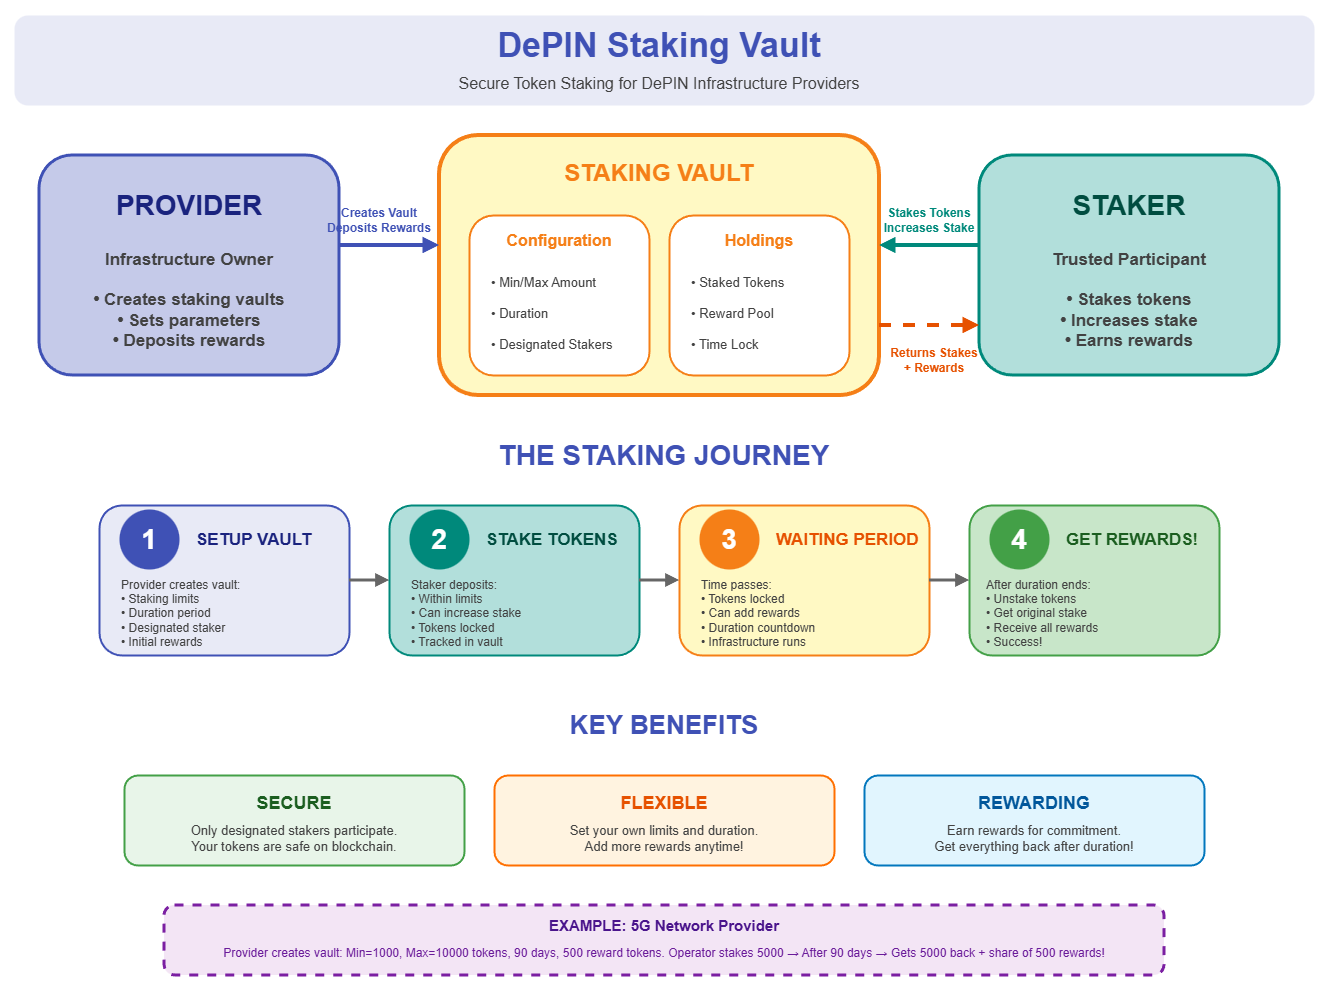

The diagram above was exported from draw.io. Its source (the exported page's mxGraphModel, read from the mxfile embedded in the PNG):
<mxGraphModel dx="1737" dy="965" grid="1" gridSize="10" guides="1" tooltips="1" connect="1" arrows="1" fold="1" page="1" pageScale="1" pageWidth="827" pageHeight="1169" math="0" shadow="0">
  <root>
    <mxCell id="0" />
    <mxCell id="1" parent="0" />
    <mxCell id="rwQji9mDm40G3kcxeZ3p-1" value="" style="rounded=1;whiteSpace=wrap;html=1;fillColor=#E8EAF6;strokeColor=none;" vertex="1" parent="1">
      <mxGeometry x="55" y="30" width="1300" height="90" as="geometry" />
    </mxCell>
    <mxCell id="rwQji9mDm40G3kcxeZ3p-2" value="DePIN Staking Vault" style="text;html=1;strokeColor=none;fillColor=none;align=center;verticalAlign=middle;whiteSpace=wrap;rounded=0;fontSize=34;fontStyle=1;fontColor=#3F51B5;" vertex="1" parent="1">
      <mxGeometry x="450" y="40" width="500" height="40" as="geometry" />
    </mxCell>
    <mxCell id="rwQji9mDm40G3kcxeZ3p-3" value="Secure Token Staking for DePIN Infrastructure Providers" style="text;html=1;strokeColor=none;fillColor=none;align=center;verticalAlign=middle;whiteSpace=wrap;rounded=0;fontSize=16;fontColor=#424242;" vertex="1" parent="1">
      <mxGeometry x="400" y="85" width="600" height="25" as="geometry" />
    </mxCell>
    <mxCell id="rwQji9mDm40G3kcxeZ3p-4" value="" style="rounded=1;whiteSpace=wrap;html=1;fillColor=#C5CAE9;strokeColor=#3F51B5;strokeWidth=3;" vertex="1" parent="1">
      <mxGeometry x="80" y="170" width="300" height="220" as="geometry" />
    </mxCell>
    <mxCell id="rwQji9mDm40G3kcxeZ3p-5" value="PROVIDER" style="text;html=1;strokeColor=none;fillColor=none;align=center;verticalAlign=middle;whiteSpace=wrap;rounded=0;fontSize=28;fontStyle=1;fontColor=#1A237E;" vertex="1" parent="1">
      <mxGeometry x="105" y="200" width="250" height="40" as="geometry" />
    </mxCell>
    <mxCell id="rwQji9mDm40G3kcxeZ3p-6" value="&lt;b&gt;&lt;font style=&quot;font-size: 17px;&quot;&gt;Infrastructure Owner&lt;br&gt;&lt;br&gt;• Creates staking vaults&lt;br&gt;• Sets parameters&lt;br&gt;• Deposits rewards&lt;/font&gt;&lt;/b&gt;" style="text;html=1;strokeColor=none;fillColor=none;align=center;verticalAlign=middle;whiteSpace=wrap;rounded=0;fontSize=14;fontColor=#424242;" vertex="1" parent="1">
      <mxGeometry x="105" y="260" width="250" height="110" as="geometry" />
    </mxCell>
    <mxCell id="rwQji9mDm40G3kcxeZ3p-7" value="" style="rounded=1;whiteSpace=wrap;html=1;fillColor=#B2DFDB;strokeColor=#00897B;strokeWidth=3;" vertex="1" parent="1">
      <mxGeometry x="1020" y="170" width="300" height="220" as="geometry" />
    </mxCell>
    <mxCell id="rwQji9mDm40G3kcxeZ3p-8" value="STAKER" style="text;html=1;strokeColor=none;fillColor=none;align=center;verticalAlign=middle;whiteSpace=wrap;rounded=0;fontSize=28;fontStyle=1;fontColor=#004D40;" vertex="1" parent="1">
      <mxGeometry x="1045" y="200" width="250" height="40" as="geometry" />
    </mxCell>
    <mxCell id="rwQji9mDm40G3kcxeZ3p-9" value="&lt;b&gt;&lt;font style=&quot;font-size: 17px;&quot;&gt;Trusted Participant&lt;br&gt;&lt;br&gt;• Stakes tokens&lt;br&gt;• Increases stake&lt;br&gt;• Earns rewards&lt;/font&gt;&lt;/b&gt;" style="text;html=1;strokeColor=none;fillColor=none;align=center;verticalAlign=middle;whiteSpace=wrap;rounded=0;fontSize=14;fontColor=#424242;" vertex="1" parent="1">
      <mxGeometry x="1045" y="260" width="250" height="110" as="geometry" />
    </mxCell>
    <mxCell id="rwQji9mDm40G3kcxeZ3p-10" value="" style="rounded=1;whiteSpace=wrap;html=1;fillColor=#FFF9C4;strokeColor=#F57F17;strokeWidth=4;" vertex="1" parent="1">
      <mxGeometry x="480" y="150" width="440" height="260" as="geometry" />
    </mxCell>
    <mxCell id="rwQji9mDm40G3kcxeZ3p-11" value="STAKING VAULT" style="text;html=1;strokeColor=none;fillColor=none;align=center;verticalAlign=middle;whiteSpace=wrap;rounded=0;fontSize=24;fontStyle=1;fontColor=#F57F17;" vertex="1" parent="1">
      <mxGeometry x="550" y="170" width="300" height="35" as="geometry" />
    </mxCell>
    <mxCell id="rwQji9mDm40G3kcxeZ3p-12" value="" style="rounded=1;whiteSpace=wrap;html=1;fillColor=#FFFFFF;strokeColor=#F57F17;strokeWidth=2;" vertex="1" parent="1">
      <mxGeometry x="510" y="230" width="180" height="160" as="geometry" />
    </mxCell>
    <mxCell id="rwQji9mDm40G3kcxeZ3p-13" value="Configuration" style="text;html=1;strokeColor=none;fillColor=none;align=center;verticalAlign=middle;whiteSpace=wrap;rounded=0;fontSize=16;fontStyle=1;fontColor=#F57F17;" vertex="1" parent="1">
      <mxGeometry x="520" y="240" width="160" height="30" as="geometry" />
    </mxCell>
    <mxCell id="rwQji9mDm40G3kcxeZ3p-14" value="• Min/Max Amount&#10;&#10;• Duration&#10;&#10;• Designated Stakers" style="text;html=1;strokeColor=none;fillColor=none;align=left;verticalAlign=middle;whiteSpace=wrap;rounded=0;fontSize=13;fontColor=#424242;" vertex="1" parent="1">
      <mxGeometry x="530" y="280" width="140" height="95" as="geometry" />
    </mxCell>
    <mxCell id="rwQji9mDm40G3kcxeZ3p-15" value="" style="rounded=1;whiteSpace=wrap;html=1;fillColor=#FFFFFF;strokeColor=#F57F17;strokeWidth=2;" vertex="1" parent="1">
      <mxGeometry x="710" y="230" width="180" height="160" as="geometry" />
    </mxCell>
    <mxCell id="rwQji9mDm40G3kcxeZ3p-16" value="Holdings" style="text;html=1;strokeColor=none;fillColor=none;align=center;verticalAlign=middle;whiteSpace=wrap;rounded=0;fontSize=16;fontStyle=1;fontColor=#F57F17;" vertex="1" parent="1">
      <mxGeometry x="720" y="240" width="160" height="30" as="geometry" />
    </mxCell>
    <mxCell id="rwQji9mDm40G3kcxeZ3p-17" value="• Staked Tokens&#10;&#10;• Reward Pool&#10;&#10;• Time Lock" style="text;html=1;strokeColor=none;fillColor=none;align=left;verticalAlign=middle;whiteSpace=wrap;rounded=0;fontSize=13;fontColor=#424242;" vertex="1" parent="1">
      <mxGeometry x="730" y="280" width="140" height="95" as="geometry" />
    </mxCell>
    <mxCell id="rwQji9mDm40G3kcxeZ3p-18" value="" style="endArrow=block;html=1;strokeWidth=4;strokeColor=#3F51B5;fillColor=#3F51B5;endFill=1;" edge="1" parent="1">
      <mxGeometry width="50" height="50" relative="1" as="geometry">
        <mxPoint x="380" y="260" as="sourcePoint" />
        <mxPoint x="480" y="260" as="targetPoint" />
      </mxGeometry>
    </mxCell>
    <mxCell id="rwQji9mDm40G3kcxeZ3p-19" value="Creates Vault&#10;Deposits Rewards" style="text;html=1;strokeColor=none;fillColor=none;align=center;verticalAlign=middle;whiteSpace=wrap;rounded=0;fontSize=12;fontStyle=1;fontColor=#3F51B5;" vertex="1" parent="1">
      <mxGeometry x="360" y="215" width="120" height="40" as="geometry" />
    </mxCell>
    <mxCell id="rwQji9mDm40G3kcxeZ3p-20" value="" style="endArrow=block;html=1;strokeWidth=4;strokeColor=#00897B;fillColor=#00897B;endFill=1;" edge="1" parent="1">
      <mxGeometry width="50" height="50" relative="1" as="geometry">
        <mxPoint x="1020" y="260" as="sourcePoint" />
        <mxPoint x="920" y="260" as="targetPoint" />
      </mxGeometry>
    </mxCell>
    <mxCell id="rwQji9mDm40G3kcxeZ3p-21" value="Stakes Tokens&#10;Increases Stake" style="text;html=1;strokeColor=none;fillColor=none;align=center;verticalAlign=middle;whiteSpace=wrap;rounded=0;fontSize=12;fontStyle=1;fontColor=#00897B;" vertex="1" parent="1">
      <mxGeometry x="920" y="215" width="100" height="40" as="geometry" />
    </mxCell>
    <mxCell id="rwQji9mDm40G3kcxeZ3p-22" value="" style="endArrow=block;html=1;strokeWidth=4;strokeColor=#E65100;fillColor=#E65100;endFill=1;dashed=1;" edge="1" parent="1">
      <mxGeometry width="50" height="50" relative="1" as="geometry">
        <mxPoint x="920" y="340" as="sourcePoint" />
        <mxPoint x="1020" y="340" as="targetPoint" />
      </mxGeometry>
    </mxCell>
    <mxCell id="rwQji9mDm40G3kcxeZ3p-23" value="Returns Stakes&#10;+ Rewards" style="text;html=1;strokeColor=none;fillColor=none;align=center;verticalAlign=middle;whiteSpace=wrap;rounded=0;fontSize=12;fontStyle=1;fontColor=#E65100;" vertex="1" parent="1">
      <mxGeometry x="930" y="355" width="90" height="40" as="geometry" />
    </mxCell>
    <mxCell id="rwQji9mDm40G3kcxeZ3p-24" value="THE STAKING JOURNEY" style="text;html=1;strokeColor=none;fillColor=none;align=center;verticalAlign=middle;whiteSpace=wrap;rounded=0;fontSize=28;fontStyle=1;fontColor=#3F51B5;" vertex="1" parent="1">
      <mxGeometry x="505" y="450" width="400" height="40" as="geometry" />
    </mxCell>
    <mxCell id="rwQji9mDm40G3kcxeZ3p-25" value="" style="rounded=1;whiteSpace=wrap;html=1;fillColor=#E8EAF6;strokeColor=#3F51B5;strokeWidth=2;" vertex="1" parent="1">
      <mxGeometry x="140" y="520" width="250" height="150" as="geometry" />
    </mxCell>
    <mxCell id="rwQji9mDm40G3kcxeZ3p-26" value="1" style="ellipse;whiteSpace=wrap;html=1;aspect=fixed;fillColor=#3F51B5;strokeColor=none;fontColor=#FFFFFF;fontSize=28;fontStyle=1;" vertex="1" parent="1">
      <mxGeometry x="160" y="524" width="60" height="60" as="geometry" />
    </mxCell>
    <mxCell id="rwQji9mDm40G3kcxeZ3p-27" value="SETUP VAULT" style="text;html=1;strokeColor=none;fillColor=none;align=left;verticalAlign=middle;whiteSpace=wrap;rounded=0;fontSize=17;fontStyle=1;fontColor=#1A237E;" vertex="1" parent="1">
      <mxGeometry x="235" y="540" width="140" height="30" as="geometry" />
    </mxCell>
    <mxCell id="rwQji9mDm40G3kcxeZ3p-28" value="Provider creates vault:&#10;• Staking limits&#10;• Duration period&#10;• Designated staker&#10;• Initial rewards" style="text;html=1;strokeColor=none;fillColor=none;align=left;verticalAlign=middle;whiteSpace=wrap;rounded=0;fontSize=12;fontColor=#424242;" vertex="1" parent="1">
      <mxGeometry x="160" y="585" width="210" height="85" as="geometry" />
    </mxCell>
    <mxCell id="rwQji9mDm40G3kcxeZ3p-29" value="" style="rounded=1;whiteSpace=wrap;html=1;fillColor=#B2DFDB;strokeColor=#00897B;strokeWidth=2;" vertex="1" parent="1">
      <mxGeometry x="430" y="520" width="250" height="150" as="geometry" />
    </mxCell>
    <mxCell id="rwQji9mDm40G3kcxeZ3p-30" value="2" style="ellipse;whiteSpace=wrap;html=1;aspect=fixed;fillColor=#00897B;strokeColor=none;fontColor=#FFFFFF;fontSize=28;fontStyle=1;" vertex="1" parent="1">
      <mxGeometry x="450" y="524" width="60" height="60" as="geometry" />
    </mxCell>
    <mxCell id="rwQji9mDm40G3kcxeZ3p-31" value="STAKE TOKENS" style="text;html=1;strokeColor=none;fillColor=none;align=left;verticalAlign=middle;whiteSpace=wrap;rounded=0;fontSize=17;fontStyle=1;fontColor=#004D40;" vertex="1" parent="1">
      <mxGeometry x="525" y="540" width="140" height="30" as="geometry" />
    </mxCell>
    <mxCell id="rwQji9mDm40G3kcxeZ3p-32" value="Staker deposits:&#10;• Within limits&#10;• Can increase stake&#10;• Tokens locked&#10;• Tracked in vault" style="text;html=1;strokeColor=none;fillColor=none;align=left;verticalAlign=middle;whiteSpace=wrap;rounded=0;fontSize=12;fontColor=#424242;" vertex="1" parent="1">
      <mxGeometry x="450" y="585" width="210" height="85" as="geometry" />
    </mxCell>
    <mxCell id="rwQji9mDm40G3kcxeZ3p-33" value="" style="rounded=1;whiteSpace=wrap;html=1;fillColor=#FFF9C4;strokeColor=#F57F17;strokeWidth=2;" vertex="1" parent="1">
      <mxGeometry x="720" y="520" width="250" height="150" as="geometry" />
    </mxCell>
    <mxCell id="rwQji9mDm40G3kcxeZ3p-34" value="3" style="ellipse;whiteSpace=wrap;html=1;aspect=fixed;fillColor=#F57F17;strokeColor=none;fontColor=#FFFFFF;fontSize=28;fontStyle=1;" vertex="1" parent="1">
      <mxGeometry x="740" y="524" width="60" height="60" as="geometry" />
    </mxCell>
    <mxCell id="rwQji9mDm40G3kcxeZ3p-35" value="WAITING PERIOD" style="text;html=1;strokeColor=none;fillColor=none;align=left;verticalAlign=middle;whiteSpace=wrap;rounded=0;fontSize=17;fontStyle=1;fontColor=#E65100;" vertex="1" parent="1">
      <mxGeometry x="815" y="540" width="145" height="30" as="geometry" />
    </mxCell>
    <mxCell id="rwQji9mDm40G3kcxeZ3p-36" value="Time passes:&#10;• Tokens locked&#10;• Can add rewards&#10;• Duration countdown&#10;• Infrastructure runs" style="text;html=1;strokeColor=none;fillColor=none;align=left;verticalAlign=middle;whiteSpace=wrap;rounded=0;fontSize=12;fontColor=#424242;" vertex="1" parent="1">
      <mxGeometry x="740" y="585" width="210" height="85" as="geometry" />
    </mxCell>
    <mxCell id="rwQji9mDm40G3kcxeZ3p-37" value="" style="rounded=1;whiteSpace=wrap;html=1;fillColor=#C8E6C9;strokeColor=#43A047;strokeWidth=2;" vertex="1" parent="1">
      <mxGeometry x="1010" y="520" width="250" height="150" as="geometry" />
    </mxCell>
    <mxCell id="rwQji9mDm40G3kcxeZ3p-38" value="4" style="ellipse;whiteSpace=wrap;html=1;aspect=fixed;fillColor=#43A047;strokeColor=none;fontColor=#FFFFFF;fontSize=28;fontStyle=1;" vertex="1" parent="1">
      <mxGeometry x="1030" y="524" width="60" height="60" as="geometry" />
    </mxCell>
    <mxCell id="rwQji9mDm40G3kcxeZ3p-39" value="GET REWARDS!" style="text;html=1;strokeColor=none;fillColor=none;align=left;verticalAlign=middle;whiteSpace=wrap;rounded=0;fontSize=17;fontStyle=1;fontColor=#1B5E20;" vertex="1" parent="1">
      <mxGeometry x="1105" y="540" width="145" height="30" as="geometry" />
    </mxCell>
    <mxCell id="rwQji9mDm40G3kcxeZ3p-40" value="After duration ends:&#10;• Unstake tokens&#10;• Get original stake&#10;• Receive all rewards&#10;• Success!" style="text;html=1;strokeColor=none;fillColor=none;align=left;verticalAlign=middle;whiteSpace=wrap;rounded=0;fontSize=12;fontColor=#424242;" vertex="1" parent="1">
      <mxGeometry x="1025" y="585" width="210" height="85" as="geometry" />
    </mxCell>
    <mxCell id="rwQji9mDm40G3kcxeZ3p-41" value="" style="endArrow=block;html=1;strokeWidth=3;strokeColor=#666666;fillColor=#666666;endFill=1;" edge="1" parent="1">
      <mxGeometry width="50" height="50" relative="1" as="geometry">
        <mxPoint x="390" y="595" as="sourcePoint" />
        <mxPoint x="430" y="595" as="targetPoint" />
      </mxGeometry>
    </mxCell>
    <mxCell id="rwQji9mDm40G3kcxeZ3p-42" value="" style="endArrow=block;html=1;strokeWidth=3;strokeColor=#666666;fillColor=#666666;endFill=1;" edge="1" parent="1">
      <mxGeometry width="50" height="50" relative="1" as="geometry">
        <mxPoint x="680" y="595" as="sourcePoint" />
        <mxPoint x="720" y="595" as="targetPoint" />
      </mxGeometry>
    </mxCell>
    <mxCell id="rwQji9mDm40G3kcxeZ3p-43" value="" style="endArrow=block;html=1;strokeWidth=3;strokeColor=#666666;fillColor=#666666;endFill=1;" edge="1" parent="1">
      <mxGeometry width="50" height="50" relative="1" as="geometry">
        <mxPoint x="970" y="595" as="sourcePoint" />
        <mxPoint x="1010" y="595" as="targetPoint" />
      </mxGeometry>
    </mxCell>
    <mxCell id="rwQji9mDm40G3kcxeZ3p-44" value="KEY BENEFITS" style="text;html=1;strokeColor=none;fillColor=none;align=center;verticalAlign=middle;whiteSpace=wrap;rounded=0;fontSize=26;fontStyle=1;fontColor=#3F51B5;" vertex="1" parent="1">
      <mxGeometry x="535" y="720" width="340" height="40" as="geometry" />
    </mxCell>
    <mxCell id="rwQji9mDm40G3kcxeZ3p-45" value="" style="rounded=1;whiteSpace=wrap;html=1;fillColor=#E8F5E9;strokeColor=#43A047;strokeWidth=2;" vertex="1" parent="1">
      <mxGeometry x="165" y="790" width="340" height="90" as="geometry" />
    </mxCell>
    <mxCell id="rwQji9mDm40G3kcxeZ3p-46" value="SECURE" style="text;html=1;strokeColor=none;fillColor=none;align=center;verticalAlign=middle;whiteSpace=wrap;rounded=0;fontSize=18;fontStyle=1;fontColor=#1B5E20;" vertex="1" parent="1">
      <mxGeometry x="185" y="805" width="300" height="25" as="geometry" />
    </mxCell>
    <mxCell id="rwQji9mDm40G3kcxeZ3p-47" value="Only designated stakers participate.&#10;Your tokens are safe on blockchain." style="text;html=1;strokeColor=none;fillColor=none;align=center;verticalAlign=middle;whiteSpace=wrap;rounded=0;fontSize=13;fontColor=#424242;" vertex="1" parent="1">
      <mxGeometry x="185" y="835" width="300" height="35" as="geometry" />
    </mxCell>
    <mxCell id="rwQji9mDm40G3kcxeZ3p-48" value="" style="rounded=1;whiteSpace=wrap;html=1;fillColor=#FFF3E0;strokeColor=#FF6F00;strokeWidth=2;" vertex="1" parent="1">
      <mxGeometry x="535" y="790" width="340" height="90" as="geometry" />
    </mxCell>
    <mxCell id="rwQji9mDm40G3kcxeZ3p-49" value="FLEXIBLE" style="text;html=1;strokeColor=none;fillColor=none;align=center;verticalAlign=middle;whiteSpace=wrap;rounded=0;fontSize=18;fontStyle=1;fontColor=#E65100;" vertex="1" parent="1">
      <mxGeometry x="555" y="805" width="300" height="25" as="geometry" />
    </mxCell>
    <mxCell id="rwQji9mDm40G3kcxeZ3p-50" value="Set your own limits and duration.&#10;Add more rewards anytime!" style="text;html=1;strokeColor=none;fillColor=none;align=center;verticalAlign=middle;whiteSpace=wrap;rounded=0;fontSize=13;fontColor=#424242;" vertex="1" parent="1">
      <mxGeometry x="555" y="835" width="300" height="35" as="geometry" />
    </mxCell>
    <mxCell id="rwQji9mDm40G3kcxeZ3p-51" value="" style="rounded=1;whiteSpace=wrap;html=1;fillColor=#E1F5FE;strokeColor=#0277BD;strokeWidth=2;" vertex="1" parent="1">
      <mxGeometry x="905" y="790" width="340" height="90" as="geometry" />
    </mxCell>
    <mxCell id="rwQji9mDm40G3kcxeZ3p-52" value="REWARDING" style="text;html=1;strokeColor=none;fillColor=none;align=center;verticalAlign=middle;whiteSpace=wrap;rounded=0;fontSize=18;fontStyle=1;fontColor=#01579B;" vertex="1" parent="1">
      <mxGeometry x="925" y="805" width="300" height="25" as="geometry" />
    </mxCell>
    <mxCell id="rwQji9mDm40G3kcxeZ3p-53" value="Earn rewards for commitment.&#10;Get everything back after duration!" style="text;html=1;strokeColor=none;fillColor=none;align=center;verticalAlign=middle;whiteSpace=wrap;rounded=0;fontSize=13;fontColor=#424242;" vertex="1" parent="1">
      <mxGeometry x="925" y="835" width="300" height="35" as="geometry" />
    </mxCell>
    <mxCell id="rwQji9mDm40G3kcxeZ3p-54" value="" style="rounded=1;whiteSpace=wrap;html=1;fillColor=#F3E5F5;strokeColor=#7B1FA2;strokeWidth=3;dashed=1;" vertex="1" parent="1">
      <mxGeometry x="205" y="920" width="1000" height="70" as="geometry" />
    </mxCell>
    <mxCell id="rwQji9mDm40G3kcxeZ3p-55" value="EXAMPLE: 5G Network Provider" style="text;html=1;strokeColor=none;fillColor=none;align=center;verticalAlign=middle;whiteSpace=wrap;rounded=0;fontSize=15;fontStyle=1;fontColor=#4A148C;" vertex="1" parent="1">
      <mxGeometry x="225" y="930" width="960" height="20" as="geometry" />
    </mxCell>
    <mxCell id="rwQji9mDm40G3kcxeZ3p-56" value="Provider creates vault: Min=1000, Max=10000 tokens, 90 days, 500 reward tokens. Operator stakes 5000 → After 90 days → Gets 5000 back + share of 500 rewards!" style="text;html=1;strokeColor=none;fillColor=none;align=center;verticalAlign=middle;whiteSpace=wrap;rounded=0;fontSize=12;fontColor=#6A1B9A;" vertex="1" parent="1">
      <mxGeometry x="225" y="955" width="960" height="25" as="geometry" />
    </mxCell>
  </root>
</mxGraphModel>